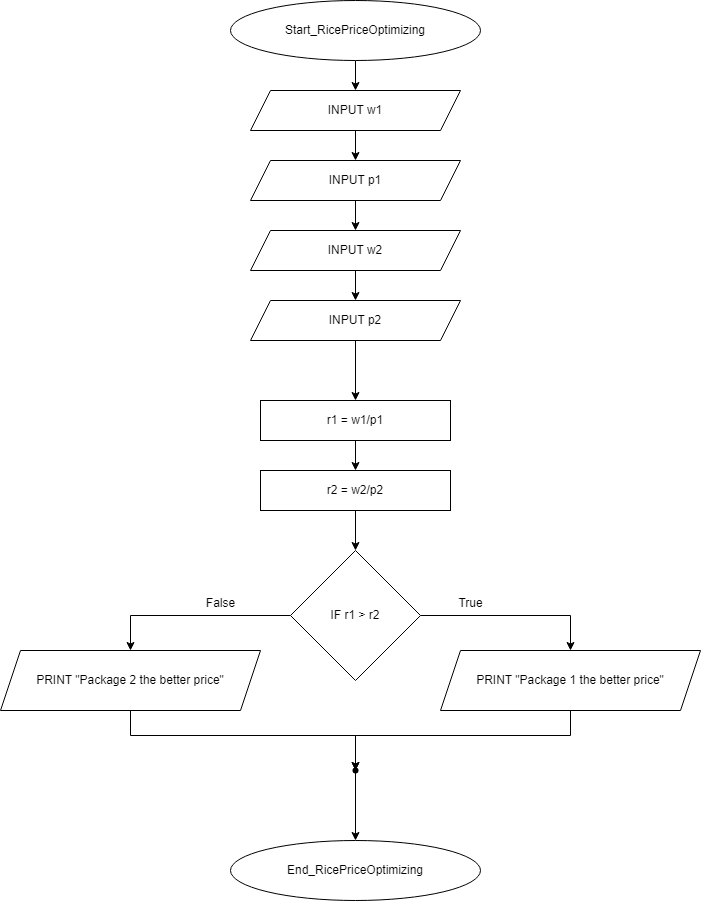

The diagram above was exported from draw.io. Its source (the exported page's mxGraphModel, read from the mxfile embedded in the PNG):
<mxGraphModel dx="1009" dy="573" grid="1" gridSize="10" guides="1" tooltips="1" connect="1" arrows="1" fold="1" page="1" pageScale="1" pageWidth="850" pageHeight="1100" math="0" shadow="0">
  <root>
    <mxCell id="0" />
    <mxCell id="1" parent="0" />
    <mxCell id="5GN9TvxnXzzGbhBwK1TZ-6" style="edgeStyle=orthogonalEdgeStyle;rounded=0;orthogonalLoop=1;jettySize=auto;html=1;exitX=0.5;exitY=1;exitDx=0;exitDy=0;entryX=0.5;entryY=0;entryDx=0;entryDy=0;" edge="1" parent="1" source="5GN9TvxnXzzGbhBwK1TZ-1" target="5GN9TvxnXzzGbhBwK1TZ-2">
      <mxGeometry relative="1" as="geometry" />
    </mxCell>
    <mxCell id="5GN9TvxnXzzGbhBwK1TZ-1" value="Start_RicePriceOptimizing" style="ellipse;whiteSpace=wrap;html=1;" vertex="1" parent="1">
      <mxGeometry x="300" y="30" width="250" height="60" as="geometry" />
    </mxCell>
    <mxCell id="5GN9TvxnXzzGbhBwK1TZ-7" style="edgeStyle=orthogonalEdgeStyle;rounded=0;orthogonalLoop=1;jettySize=auto;html=1;exitX=0.5;exitY=1;exitDx=0;exitDy=0;entryX=0.5;entryY=0;entryDx=0;entryDy=0;" edge="1" parent="1" source="5GN9TvxnXzzGbhBwK1TZ-2" target="5GN9TvxnXzzGbhBwK1TZ-3">
      <mxGeometry relative="1" as="geometry" />
    </mxCell>
    <mxCell id="5GN9TvxnXzzGbhBwK1TZ-2" value="INPUT w1" style="shape=parallelogram;perimeter=parallelogramPerimeter;whiteSpace=wrap;html=1;fixedSize=1;" vertex="1" parent="1">
      <mxGeometry x="320" y="120" width="210" height="40" as="geometry" />
    </mxCell>
    <mxCell id="5GN9TvxnXzzGbhBwK1TZ-8" style="edgeStyle=orthogonalEdgeStyle;rounded=0;orthogonalLoop=1;jettySize=auto;html=1;exitX=0.5;exitY=1;exitDx=0;exitDy=0;entryX=0.5;entryY=0;entryDx=0;entryDy=0;" edge="1" parent="1" source="5GN9TvxnXzzGbhBwK1TZ-3" target="5GN9TvxnXzzGbhBwK1TZ-4">
      <mxGeometry relative="1" as="geometry" />
    </mxCell>
    <mxCell id="5GN9TvxnXzzGbhBwK1TZ-3" value="INPUT p1" style="shape=parallelogram;perimeter=parallelogramPerimeter;whiteSpace=wrap;html=1;fixedSize=1;" vertex="1" parent="1">
      <mxGeometry x="320" y="190" width="210" height="40" as="geometry" />
    </mxCell>
    <mxCell id="5GN9TvxnXzzGbhBwK1TZ-9" style="edgeStyle=orthogonalEdgeStyle;rounded=0;orthogonalLoop=1;jettySize=auto;html=1;exitX=0.5;exitY=1;exitDx=0;exitDy=0;entryX=0.5;entryY=0;entryDx=0;entryDy=0;" edge="1" parent="1" source="5GN9TvxnXzzGbhBwK1TZ-4" target="5GN9TvxnXzzGbhBwK1TZ-5">
      <mxGeometry relative="1" as="geometry" />
    </mxCell>
    <mxCell id="5GN9TvxnXzzGbhBwK1TZ-4" value="INPUT w2" style="shape=parallelogram;perimeter=parallelogramPerimeter;whiteSpace=wrap;html=1;fixedSize=1;" vertex="1" parent="1">
      <mxGeometry x="320" y="260" width="210" height="40" as="geometry" />
    </mxCell>
    <mxCell id="5GN9TvxnXzzGbhBwK1TZ-16" style="edgeStyle=orthogonalEdgeStyle;rounded=0;orthogonalLoop=1;jettySize=auto;html=1;exitX=0.5;exitY=1;exitDx=0;exitDy=0;entryX=0.5;entryY=0;entryDx=0;entryDy=0;" edge="1" parent="1" source="5GN9TvxnXzzGbhBwK1TZ-5" target="5GN9TvxnXzzGbhBwK1TZ-10">
      <mxGeometry relative="1" as="geometry" />
    </mxCell>
    <mxCell id="5GN9TvxnXzzGbhBwK1TZ-5" value="INPUT p2" style="shape=parallelogram;perimeter=parallelogramPerimeter;whiteSpace=wrap;html=1;fixedSize=1;" vertex="1" parent="1">
      <mxGeometry x="320" y="330" width="210" height="40" as="geometry" />
    </mxCell>
    <mxCell id="5GN9TvxnXzzGbhBwK1TZ-17" style="edgeStyle=orthogonalEdgeStyle;rounded=0;orthogonalLoop=1;jettySize=auto;html=1;exitX=0.5;exitY=1;exitDx=0;exitDy=0;entryX=0.5;entryY=0;entryDx=0;entryDy=0;" edge="1" parent="1" source="5GN9TvxnXzzGbhBwK1TZ-10" target="5GN9TvxnXzzGbhBwK1TZ-11">
      <mxGeometry relative="1" as="geometry" />
    </mxCell>
    <mxCell id="5GN9TvxnXzzGbhBwK1TZ-10" value="r1 = w1/p1" style="rounded=0;whiteSpace=wrap;html=1;" vertex="1" parent="1">
      <mxGeometry x="330" y="430" width="190" height="40" as="geometry" />
    </mxCell>
    <mxCell id="5GN9TvxnXzzGbhBwK1TZ-18" style="edgeStyle=orthogonalEdgeStyle;rounded=0;orthogonalLoop=1;jettySize=auto;html=1;exitX=0.5;exitY=1;exitDx=0;exitDy=0;entryX=0.5;entryY=0;entryDx=0;entryDy=0;" edge="1" parent="1" source="5GN9TvxnXzzGbhBwK1TZ-11" target="5GN9TvxnXzzGbhBwK1TZ-12">
      <mxGeometry relative="1" as="geometry" />
    </mxCell>
    <mxCell id="5GN9TvxnXzzGbhBwK1TZ-11" value="r2 = w2/p2" style="rounded=0;whiteSpace=wrap;html=1;" vertex="1" parent="1">
      <mxGeometry x="330" y="500" width="190" height="40" as="geometry" />
    </mxCell>
    <mxCell id="5GN9TvxnXzzGbhBwK1TZ-19" style="edgeStyle=orthogonalEdgeStyle;rounded=0;orthogonalLoop=1;jettySize=auto;html=1;exitX=0;exitY=0.5;exitDx=0;exitDy=0;entryX=0.5;entryY=0;entryDx=0;entryDy=0;" edge="1" parent="1" source="5GN9TvxnXzzGbhBwK1TZ-12" target="5GN9TvxnXzzGbhBwK1TZ-15">
      <mxGeometry relative="1" as="geometry" />
    </mxCell>
    <mxCell id="5GN9TvxnXzzGbhBwK1TZ-20" style="edgeStyle=orthogonalEdgeStyle;rounded=0;orthogonalLoop=1;jettySize=auto;html=1;exitX=1;exitY=0.5;exitDx=0;exitDy=0;entryX=0.5;entryY=0;entryDx=0;entryDy=0;" edge="1" parent="1" source="5GN9TvxnXzzGbhBwK1TZ-12" target="5GN9TvxnXzzGbhBwK1TZ-13">
      <mxGeometry relative="1" as="geometry" />
    </mxCell>
    <mxCell id="5GN9TvxnXzzGbhBwK1TZ-12" value="IF r1 &amp;gt; r2" style="rhombus;whiteSpace=wrap;html=1;" vertex="1" parent="1">
      <mxGeometry x="360" y="580" width="130" height="130" as="geometry" />
    </mxCell>
    <mxCell id="5GN9TvxnXzzGbhBwK1TZ-25" style="edgeStyle=orthogonalEdgeStyle;rounded=0;orthogonalLoop=1;jettySize=auto;html=1;exitX=0.5;exitY=1;exitDx=0;exitDy=0;" edge="1" parent="1" source="5GN9TvxnXzzGbhBwK1TZ-13" target="5GN9TvxnXzzGbhBwK1TZ-22">
      <mxGeometry relative="1" as="geometry" />
    </mxCell>
    <mxCell id="5GN9TvxnXzzGbhBwK1TZ-13" value="PRINT &quot;Package 1 the better price&quot;" style="shape=parallelogram;perimeter=parallelogramPerimeter;whiteSpace=wrap;html=1;fixedSize=1;" vertex="1" parent="1">
      <mxGeometry x="510" y="680" width="260" height="60" as="geometry" />
    </mxCell>
    <mxCell id="5GN9TvxnXzzGbhBwK1TZ-15" value="PRINT &quot;Package 2 the better price&quot;" style="shape=parallelogram;perimeter=parallelogramPerimeter;whiteSpace=wrap;html=1;fixedSize=1;" vertex="1" parent="1">
      <mxGeometry x="70" y="680" width="260" height="60" as="geometry" />
    </mxCell>
    <mxCell id="5GN9TvxnXzzGbhBwK1TZ-21" value="End_RicePriceOptimizing" style="ellipse;whiteSpace=wrap;html=1;" vertex="1" parent="1">
      <mxGeometry x="300" y="870" width="250" height="60" as="geometry" />
    </mxCell>
    <mxCell id="5GN9TvxnXzzGbhBwK1TZ-26" value="" style="edgeStyle=orthogonalEdgeStyle;rounded=0;orthogonalLoop=1;jettySize=auto;html=1;" edge="1" parent="1" source="5GN9TvxnXzzGbhBwK1TZ-22" target="5GN9TvxnXzzGbhBwK1TZ-21">
      <mxGeometry relative="1" as="geometry" />
    </mxCell>
    <mxCell id="5GN9TvxnXzzGbhBwK1TZ-22" value="" style="shape=waypoint;sketch=0;size=6;pointerEvents=1;points=[];fillColor=none;resizable=0;rotatable=0;perimeter=centerPerimeter;snapToPoint=1;" vertex="1" parent="1">
      <mxGeometry x="415" y="790" width="20" height="20" as="geometry" />
    </mxCell>
    <mxCell id="5GN9TvxnXzzGbhBwK1TZ-23" style="edgeStyle=orthogonalEdgeStyle;rounded=0;orthogonalLoop=1;jettySize=auto;html=1;exitX=0.5;exitY=1;exitDx=0;exitDy=0;entryX=0.14;entryY=0.72;entryDx=0;entryDy=0;entryPerimeter=0;" edge="1" parent="1" source="5GN9TvxnXzzGbhBwK1TZ-15" target="5GN9TvxnXzzGbhBwK1TZ-22">
      <mxGeometry relative="1" as="geometry" />
    </mxCell>
    <mxCell id="e5uNx_ehUkCzxuJq-P_A-1" value="True" style="text;html=1;align=center;verticalAlign=middle;resizable=0;points=[];autosize=1;strokeColor=none;fillColor=none;" vertex="1" parent="1">
      <mxGeometry x="515" y="618" width="50" height="30" as="geometry" />
    </mxCell>
    <mxCell id="e5uNx_ehUkCzxuJq-P_A-2" value="False" style="text;html=1;align=center;verticalAlign=middle;resizable=0;points=[];autosize=1;strokeColor=none;fillColor=none;" vertex="1" parent="1">
      <mxGeometry x="265" y="618" width="50" height="30" as="geometry" />
    </mxCell>
  </root>
</mxGraphModel>